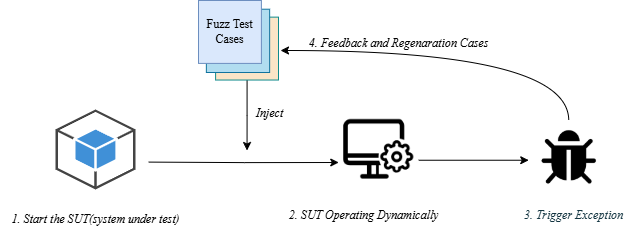

The diagram above was exported from draw.io. Its source (the exported page's mxGraphModel, read from the mxfile embedded in the PNG):
<mxGraphModel dx="803" dy="464" grid="1" gridSize="10" guides="1" tooltips="1" connect="1" arrows="1" fold="1" page="1" pageScale="1" pageWidth="827" pageHeight="1169" math="0" shadow="0" adaptiveColors="auto">
  <root>
    <mxCell id="0" />
    <mxCell id="1" parent="0" />
    <mxCell id="1Eo275UsJVI7hxTcHDXu-4" style="edgeStyle=orthogonalEdgeStyle;rounded=0;orthogonalLoop=1;jettySize=auto;html=1;exitX=1;exitY=0.5;exitDx=0;exitDy=0;exitPerimeter=0;strokeColor=light-dark(#000000,#2566A8);fontColor=#143642;fillColor=#FAE5C7;" parent="1" edge="1">
      <mxGeometry relative="1" as="geometry">
        <mxPoint x="508.25" y="192" as="targetPoint" />
        <mxPoint x="318.25" y="191.6" as="sourcePoint" />
      </mxGeometry>
    </mxCell>
    <mxCell id="1Eo275UsJVI7hxTcHDXu-3" value="" style="outlineConnect=0;dashed=0;verticalLabelPosition=bottom;verticalAlign=top;align=center;html=1;shape=mxgraph.aws3.android;fillColor=#4090D7;gradientColor=none;strokeColor=#0F8B8D;fontColor=#143642;" parent="1" vertex="1">
      <mxGeometry x="225" y="139" width="80" height="80" as="geometry" />
    </mxCell>
    <mxCell id="1Eo275UsJVI7hxTcHDXu-5" value="&lt;font face=&quot;Times New Roman&quot; style=&quot;color: rgb(0, 0, 0);&quot;&gt;&lt;i&gt;1. Start the SUT(system under test)&lt;/i&gt;&lt;/font&gt;" style="text;html=1;align=center;verticalAlign=middle;resizable=0;points=[];autosize=1;strokeColor=none;fillColor=none;fontColor=#143642;" parent="1" vertex="1">
      <mxGeometry x="170" y="234" width="190" height="30" as="geometry" />
    </mxCell>
    <mxCell id="1Eo275UsJVI7hxTcHDXu-13" value="" style="group" parent="1" vertex="1" connectable="0">
      <mxGeometry x="374" y="30" width="80" height="80" as="geometry" />
    </mxCell>
    <mxCell id="1Eo275UsJVI7hxTcHDXu-17" value="" style="group" parent="1Eo275UsJVI7hxTcHDXu-13" vertex="1" connectable="0">
      <mxGeometry x="-6" width="80" height="79.53292626559953" as="geometry" />
    </mxCell>
    <mxCell id="1Eo275UsJVI7hxTcHDXu-20" style="edgeStyle=orthogonalEdgeStyle;rounded=0;orthogonalLoop=1;jettySize=auto;html=1;strokeColor=#000000;fontColor=#143642;fillColor=#FAE5C7;" parent="1Eo275UsJVI7hxTcHDXu-17" source="1Eo275UsJVI7hxTcHDXu-6" edge="1">
      <mxGeometry relative="1" as="geometry">
        <mxPoint x="48.55036855036849" y="150" as="targetPoint" />
      </mxGeometry>
    </mxCell>
    <mxCell id="1Eo275UsJVI7hxTcHDXu-6" value="" style="whiteSpace=wrap;html=1;aspect=fixed;strokeColor=#0F8B8D;fontColor=#143642;fillColor=#FAE5C7;" parent="1Eo275UsJVI7hxTcHDXu-17" vertex="1">
      <mxGeometry x="17.1007371007371" y="16.633663366336634" width="62.899262899262894" height="62.899262899262894" as="geometry" />
    </mxCell>
    <mxCell id="1Eo275UsJVI7hxTcHDXu-8" value="" style="whiteSpace=wrap;html=1;aspect=fixed;fillColor=#b1ddf0;strokeColor=#10739e;" parent="1Eo275UsJVI7hxTcHDXu-17" vertex="1">
      <mxGeometry x="7.863999999999999" y="8.712" width="63.288" height="63.288" as="geometry" />
    </mxCell>
    <mxCell id="1Eo275UsJVI7hxTcHDXu-9" value="&lt;font face=&quot;Times New Roman&quot;&gt;Fuzz Test Cases&lt;/font&gt;" style="whiteSpace=wrap;html=1;aspect=fixed;strokeColor=#6c8ebf;fillColor=#dae8fc;" parent="1Eo275UsJVI7hxTcHDXu-17" vertex="1">
      <mxGeometry width="62.899262899262894" height="62.899262899262894" as="geometry" />
    </mxCell>
    <mxCell id="1Eo275UsJVI7hxTcHDXu-22" value="&lt;font face=&quot;Times New Roman&quot; style=&quot;color: rgb(0, 0, 0);&quot;&gt;&lt;i&gt;Inject&lt;/i&gt;&lt;/font&gt;" style="text;html=1;align=center;verticalAlign=middle;resizable=0;points=[];autosize=1;strokeColor=none;fillColor=none;fontColor=#143642;" parent="1" vertex="1">
      <mxGeometry x="414" y="128" width="50" height="30" as="geometry" />
    </mxCell>
    <mxCell id="1Eo275UsJVI7hxTcHDXu-28" style="edgeStyle=orthogonalEdgeStyle;rounded=0;orthogonalLoop=1;jettySize=auto;html=1;strokeColor=#000000;fontColor=#143642;fillColor=#FAE5C7;" parent="1" edge="1">
      <mxGeometry relative="1" as="geometry">
        <mxPoint x="698.25" y="189.74" as="targetPoint" />
        <mxPoint x="588.25" y="189.74" as="sourcePoint" />
      </mxGeometry>
    </mxCell>
    <mxCell id="1Eo275UsJVI7hxTcHDXu-23" value="" style="shape=image;verticalLabelPosition=bottom;labelBackgroundColor=default;verticalAlign=top;aspect=fixed;imageAspect=0;image=data:image/png,(base64 omitted: 5356 chars);" parent="1" vertex="1">
      <mxGeometry x="508.25" y="139" width="80" height="80" as="geometry" />
    </mxCell>
    <mxCell id="1Eo275UsJVI7hxTcHDXu-25" value="&lt;font face=&quot;Times New Roman&quot; style=&quot;color: rgb(0, 0, 0);&quot;&gt;&lt;i&gt;2. SUT Operating Dynamically&lt;/i&gt;&lt;/font&gt;" style="text;html=1;align=center;verticalAlign=middle;resizable=0;points=[];autosize=1;strokeColor=none;fillColor=none;fontColor=#143642;" parent="1" vertex="1">
      <mxGeometry x="448.25" y="230" width="170" height="30" as="geometry" />
    </mxCell>
    <mxCell id="1Eo275UsJVI7hxTcHDXu-31" style="edgeStyle=orthogonalEdgeStyle;rounded=0;orthogonalLoop=1;jettySize=auto;html=1;strokeColor=#000000;fontColor=#143642;fillColor=#FAE5C7;curved=1;" parent="1" edge="1">
      <mxGeometry relative="1" as="geometry">
        <mxPoint x="450" y="80" as="targetPoint" />
        <mxPoint x="738.25" y="150" as="sourcePoint" />
        <Array as="points">
          <mxPoint x="738" y="80" />
        </Array>
      </mxGeometry>
    </mxCell>
    <mxCell id="1Eo275UsJVI7hxTcHDXu-26" value="" style="shape=image;verticalLabelPosition=bottom;labelBackgroundColor=default;verticalAlign=top;aspect=fixed;imageAspect=0;image=data:image/png,(base64 omitted: 4452 chars);" parent="1" vertex="1">
      <mxGeometry x="708.25" y="158" width="61" height="61" as="geometry" />
    </mxCell>
    <mxCell id="1Eo275UsJVI7hxTcHDXu-29" value="&lt;font face=&quot;Times New Roman&quot;&gt;&lt;i&gt;3. Trigger Exception&lt;/i&gt;&lt;/font&gt;" style="text;html=1;align=center;verticalAlign=middle;resizable=0;points=[];autosize=1;strokeColor=none;fillColor=none;fontColor=#143642;" parent="1" vertex="1">
      <mxGeometry x="683.25" y="230" width="120" height="30" as="geometry" />
    </mxCell>
    <mxCell id="1Eo275UsJVI7hxTcHDXu-32" value="&lt;font face=&quot;Times New Roman&quot; style=&quot;color: rgb(0, 0, 0);&quot;&gt;&lt;i&gt;4. Feedback and Regenaration Cases&lt;/i&gt;&lt;/font&gt;" style="text;html=1;align=center;verticalAlign=middle;resizable=0;points=[];autosize=1;strokeColor=none;fillColor=none;fontColor=#143642;" parent="1" vertex="1">
      <mxGeometry x="468.25" y="58" width="200" height="30" as="geometry" />
    </mxCell>
  </root>
</mxGraphModel>